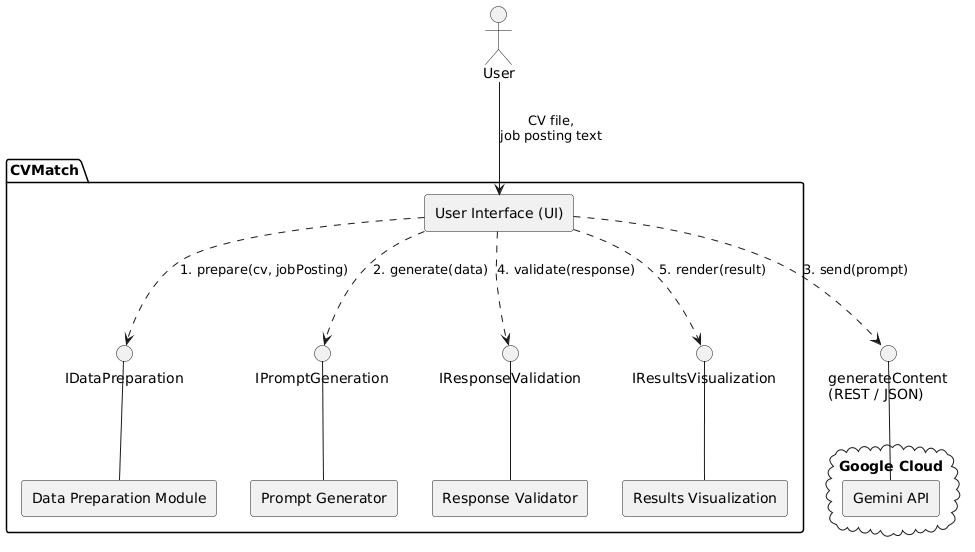

The diagram above was rendered by PlantUML. Its source (embedded in the PNG):
@startuml
skinparam componentStyle rectangle

actor "User" as User

package "CVMatch" {
  [User Interface (UI)] as UI

  interface "IDataPreparation" as IPrep
  interface "IPromptGeneration" as IPrompt
  interface "IResponseValidation" as IVal
  interface "IResultsVisualization" as IViz

  [Data Preparation Module] as Prep
  [Prompt Generator] as PromptGen
  [Response Validator] as Validator
  [Results Visualization] as Viz
}

interface "generateContent\n(REST / JSON)" as IGemini

cloud "Google Cloud" {
  [Gemini API] as Gemini
}

User --> UI : CV file,\njob posting text

UI ..> IPrep : 1. prepare(cv, jobPosting)
UI ..> IPrompt : 2. generate(data)
UI ..> IGemini : 3. send(prompt)
UI ..> IVal : 4. validate(response)
UI ..> IViz : 5. render(result)

IPrep -- Prep
IPrompt -- PromptGen
IGemini -- Gemini
IVal -- Validator
IViz -- Viz
@enduml